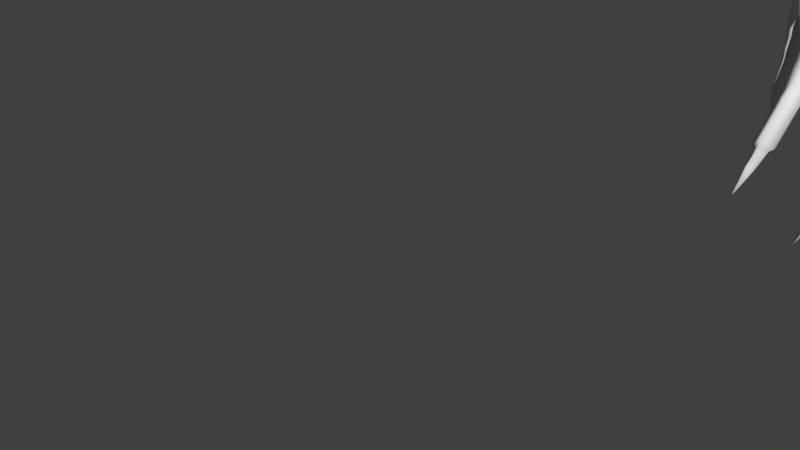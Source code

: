 # Source: SpellHandLeech.blend  (saved by Blender 2.79.0; exported with 4.5.12 LTS)
import bpy
from mathutils import Matrix  # noqa: F401  (used for matrix-valued properties, if any)

bpy.ops.wm.read_factory_settings(use_empty=True)
scene = bpy.context.scene
scene.name = 'Scene'

# ---- collections
col_collection_1 = bpy.data.collections.new('Collection 1'); scene.collection.children.link(col_collection_1)

# ---- materials (node trees are filled in below, after node groups)
mat_wolf = bpy.data.materials.new('Wolf')
mat_wolf.alpha_threshold = 0.0
mat_wolf.use_transparent_shadow = False
mat_wolf.roughness = 0.5
mat_wolf.line_color = (0.0, 0.0, 0.0, 1.0)

# ---- material node trees

# ---- world
world_world = bpy.data.worlds.new('World'); scene.world = world_world
world_world.color = (0.05088, 0.05088, 0.05088)
world_world.use_sun_shadow = False
world_world.sun_shadow_jitter_overblur = 0.0
world_world.cycles.sampling_method = 'MANUAL'

# ---- meshes
me_cube = bpy.data.meshes.new('Cube')
me_cube.from_pydata([(0.5164, 0.8951, 0.1188), (0.5838, 1.025, 0.09568), (0.5795, 0.8964, -0.03137), (0.6366, 1.025, 0.004387), (0.7494, 0.6556, 0.4088), (0.8148, 0.7305, 0.4496), (0.7899, 0.6472, 0.3763), (0.9052, 0.7029, 0.3812), (0.5363, 0.9717, 0.1365), (0.6314, 0.9522, -0.07005), (0.7807, 0.6951, 0.4479), (0.8915, 0.6429, 0.3598), (0.7647, 0.5921, 0.4596), (0.7812, 0.5843, 0.4418), (0.7813, 0.6199, 0.4838), (0.8071, 0.6057, 0.4519), (0.7696, 0.5585, 0.4905), (0.779, 0.5523, 0.4853), (0.7777, 0.5687, 0.501), (0.795, 0.5645, 0.4865), (0.5836, 1.061, -0.008493), (0.5369, 1.051, 0.08324), (0.5527, 0.9251, -0.04811), (0.4978, 0.9208, 0.1022), (0.5036, 0.9986, 0.1189), (0.594, 0.9932, -0.07394), (0.5385, 0.8756, 0.1391), (0.5944, 0.8729, -0.006233), (0.6212, 0.994, 0.1193), (0.6696, 0.9889, 0.0285), (0.652, 0.9211, -0.04388), (0.5698, 0.9457, 0.159), (0.7428, 0.6743, 0.3897), (0.7928, 0.7566, 0.4044), (0.8663, 0.732, 0.3477), (0.859, 0.6733, 0.3278), (0.7627, 0.7231, 0.4098), (0.8107, 0.6773, 0.3437), (0.842, 0.6861, 0.5215), (0.8086, 0.6681, 0.519), (0.9498, 0.6525, 0.4097), (0.9172, 0.6165, 0.3868), (0.7561, 0.6288, 0.4317), (0.7923, 0.619, 0.4056), (0.8223, 0.6476, 0.4202), (0.7796, 0.6559, 0.4643), (0.7902, 0.6845, 0.4784), (0.825, 0.7143, 0.473), (0.9245, 0.6841, 0.394), (0.9069, 0.6234, 0.3728), (0.7571, 0.7186, 0.2699), (0.7195, 0.7334, 0.3147), (0.7623, 0.8042, 0.3228), (0.8007, 0.7894, 0.2856), (0.793, 0.7485, 0.2652), (0.7356, 0.7752, 0.3372), (0.7364, 0.7383, 0.2365), (0.7031, 0.7495, 0.2954), (0.7482, 0.8213, 0.3007), (0.7855, 0.8083, 0.26), (0.7769, 0.7669, 0.2356), (0.7201, 0.7923, 0.3169), (0.7287, 0.7153, 0.3346), (0.7745, 0.7892, 0.3445), (0.8157, 0.7751, 0.3052), (0.8079, 0.7315, 0.2848), (0.746, 0.7606, 0.3586), (0.7733, 0.6998, 0.2927), (0.7644, 0.5599, 0.4849), (0.7767, 0.5515, 0.479), (0.7774, 0.5762, 0.4999), (0.7988, 0.5665, 0.4815), (0.8004, 0.5362, 0.544), (0.8014, 0.5349, 0.5422), (0.8012, 0.5372, 0.545), (0.803, 0.5362, 0.5428), (0.7959, 0.5467, 0.5131), (0.7854, 0.5382, 0.5106), (0.7785, 0.543, 0.5156), (0.7868, 0.5517, 0.5246), (0.8765, 0.6183, 0.4691), (0.9116, 0.6583, 0.4783), (0.8428, 0.6407, 0.4982), (0.8795, 0.6673, 0.5051), (0.9002, 0.6181, 0.4323), (0.9302, 0.6591, 0.4501), (0.9289, 0.6083, 0.3972), (0.9598, 0.6391, 0.42), (0.9441, 0.6434, 0.4517), (0.9152, 0.6087, 0.4328), (0.8809, 0.6108, 0.4858), (0.9132, 0.645, 0.4985), (0.8888, 0.6513, 0.52), (0.8577, 0.624, 0.512), (0.8406, 0.636, 0.5163), (0.8731, 0.6604, 0.5274), (0.8444, 0.675, 0.5402), (0.8143, 0.6574, 0.5324), (0.9072, 0.6063, 0.4411), (0.936, 0.6406, 0.4609), (0.9204, 0.6422, 0.4892), (0.8885, 0.6077, 0.4763), (0.9884, 0.6058, 0.4284), (0.9645, 0.5805, 0.4037), (0.9721, 0.6052, 0.4572), (0.9501, 0.5765, 0.4353), (0.926, 0.6055, 0.5378), (0.8985, 0.5768, 0.525), (0.9061, 0.6107, 0.5553), (0.8795, 0.5876, 0.5464), (0.8701, 0.6312, 0.5701), (0.842, 0.6101, 0.5618), (0.8474, 0.6439, 0.5812), (0.8215, 0.6284, 0.575), (0.9566, 0.5993, 0.4856), (0.9333, 0.57, 0.466), (0.9394, 0.6036, 0.5117), (0.9148, 0.5727, 0.4979), (1.02, 0.5506, 0.4357), (0.9973, 0.5441, 0.4185), (1.005, 0.5474, 0.4602), (0.9842, 0.5368, 0.4451), (0.9375, 0.5274, 0.581), (0.9148, 0.5118, 0.5719), (0.9183, 0.5335, 0.5991), (0.8975, 0.5225, 0.5948), (0.8623, 0.5872, 0.615), (0.8414, 0.5692, 0.6055), (0.8421, 0.6022, 0.628), (0.8241, 0.584, 0.6185), (0.9788, 0.5343, 0.519), (0.9579, 0.526, 0.4985), (0.9607, 0.5376, 0.5361), (0.9361, 0.5272, 0.5214), (1.018, 0.4632, 0.4317), (1.004, 0.4597, 0.4206), (1.009, 0.4618, 0.4479), (0.9953, 0.4542, 0.4382), (0.9307, 0.4501, 0.6093), (0.9168, 0.4404, 0.6037), (0.9184, 0.4539, 0.621), (0.9057, 0.4473, 0.6183), (0.8433, 0.5246, 0.6589), (0.8299, 0.5131, 0.6527), (0.8305, 0.5342, 0.667), (0.8189, 0.5224, 0.661), (0.9684, 0.4471, 0.5266), (0.9539, 0.442, 0.5133), (0.9568, 0.4497, 0.5373), (0.9405, 0.4422, 0.5276), (1.022, 0.471, 0.4304), (1.0, 0.4645, 0.4132), (1.008, 0.4678, 0.4549), (0.987, 0.4572, 0.4398), (0.9367, 0.4561, 0.6042), (0.914, 0.4405, 0.5951), (0.9175, 0.4621, 0.6222), (0.8967, 0.4512, 0.6179), (0.8497, 0.5284, 0.6534), (0.8289, 0.5104, 0.6439), (0.8295, 0.5434, 0.6664), (0.8116, 0.5252, 0.6569), (0.9745, 0.4538, 0.5246), (0.9529, 0.4455, 0.505), (0.9563, 0.4571, 0.5417), (0.9318, 0.4466, 0.527), (1.013, 0.411, 0.4216), (1.002, 0.416, 0.414), (1.006, 0.4097, 0.4342), (0.9943, 0.4113, 0.4267), (0.9256, 0.4085, 0.6174), (0.9127, 0.408, 0.6127), (0.9184, 0.4126, 0.628), (0.9073, 0.4129, 0.6259), (0.8319, 0.4948, 0.6793), (0.8234, 0.4874, 0.6702), (0.8204, 0.5009, 0.6842), (0.8133, 0.4933, 0.6756), (0.9609, 0.398, 0.5211), (0.9491, 0.4024, 0.5117), (0.9533, 0.3998, 0.5307), (0.9395, 0.4021, 0.5234), (0.9823, 0.3672, 0.3994), (0.9808, 0.3678, 0.3984), (0.9814, 0.367, 0.401), (0.9798, 0.3672, 0.4), (0.896, 0.3631, 0.6238), (0.8943, 0.363, 0.6232), (0.895, 0.3636, 0.6252), (0.8936, 0.3637, 0.6249), (0.8103, 0.4538, 0.6945), (0.8093, 0.4529, 0.6933), (0.8089, 0.4546, 0.6951), (0.808, 0.4536, 0.694), (0.9296, 0.3512, 0.5), (0.9281, 0.3518, 0.4988), (0.9287, 0.3515, 0.5013), (0.9269, 0.3518, 0.5003), (0.167, 1.221, -0.05641), (0.1215, 1.21, 0.03541), (0.1414, 1.084, -0.09678), (0.08809, 1.079, 0.0536), (0.09109, 1.158, 0.07001), (0.1805, 1.155, -0.1201), (0.754, 0.6359, 0.4268), (0.7931, 0.6258, 0.3985), (0.823, 0.6557, 0.4147), (0.7785, 0.6666, 0.4619), (0.7804, 0.6264, 0.4802), (0.7637, 0.5988, 0.4541), (0.7847, 0.5911, 0.4352), (0.8099, 0.6133, 0.4462), (0.8052, 0.5965, 0.4588), (0.78, 0.6089, 0.4869), (0.7646, 0.5846, 0.4655), (0.7799, 0.5765, 0.4514), (0.7519, 0.6491, 0.4173), (0.7937, 0.6358, 0.3916), (0.5341, 0.8863, 0.04972), (0.7792, 0.6825, 0.4532), (0.8763, 0.6638, 0.5163), (0.8417, 0.6384, 0.5073), (0.8432, 0.6806, 0.5308), (0.8115, 0.6628, 0.5257), (0.9124, 0.6516, 0.4884), (0.8787, 0.6146, 0.4774), (0.8842, 0.6593, 0.5126), (0.8502, 0.6324, 0.5051), (0.9331, 0.6498, 0.4555), (0.9037, 0.6122, 0.4367), (0.916, 0.6502, 0.4838), (0.8825, 0.613, 0.4727), (0.9548, 0.6458, 0.4149), (0.9231, 0.6124, 0.392), (0.9371, 0.6513, 0.4509), (0.9077, 0.6134, 0.4325), (0.8419, 0.6059, 0.5663), (0.8218, 0.6239, 0.5794), (0.8693, 0.6267, 0.5747), (0.8469, 0.6396, 0.586), (0.8418, 0.614, 0.5549), (0.8204, 0.6328, 0.5685), (0.8706, 0.6357, 0.5636), (0.8469, 0.6487, 0.575), (0.8415, 0.5754, 0.5988), (0.8635, 0.5939, 0.6081), (0.8429, 0.6085, 0.6208), (0.8237, 0.5907, 0.6119), (0.8407, 0.5957, 0.6322), (0.8609, 0.5807, 0.6192), (0.8227, 0.5775, 0.6227), (0.8401, 0.5627, 0.6097), (0.924, 0.6119, 0.5315), (0.8956, 0.5822, 0.5187), (0.9033, 0.6172, 0.5496), (0.876, 0.5934, 0.5409), (0.9273, 0.5968, 0.5426), (0.9003, 0.5695, 0.5303), (0.9075, 0.6021, 0.5602), (0.8815, 0.5803, 0.5518), (0.9364, 0.535, 0.5768), (0.9171, 0.541, 0.5948), (0.8958, 0.5288, 0.5901), (0.9132, 0.5181, 0.5674), (0.9374, 0.5196, 0.5836), (0.9147, 0.504, 0.5745), (0.9182, 0.5257, 0.6016), (0.8974, 0.5147, 0.5973), (0.9783, 0.5239, 0.5198), (0.9567, 0.5156, 0.5001), (0.9601, 0.5273, 0.5369), (0.9356, 0.5168, 0.5221), (0.9758, 0.5453, 0.5136), (0.9548, 0.5333, 0.4931), (0.9569, 0.5487, 0.5314), (0.933, 0.5347, 0.516), (0.9357, 0.5649, 0.4698), (0.9593, 0.5918, 0.4888), (0.9424, 0.596, 0.5142), (0.9175, 0.5675, 0.501), (0.9291, 0.5759, 0.462), (0.9105, 0.5784, 0.4944), (0.9533, 0.606, 0.4816), (0.9363, 0.6098, 0.508), (0.9822, 0.613, 0.4266), (0.9568, 0.5865, 0.4023), (0.966, 0.6134, 0.456), (0.9425, 0.5835, 0.4348), (0.9934, 0.597, 0.4295), (0.9697, 0.5747, 0.4061), (0.9774, 0.596, 0.4577), (0.9555, 0.5702, 0.4369), (1.006, 0.5357, 0.4594), (1.02, 0.5388, 0.4349), (0.9846, 0.525, 0.4443), (0.9977, 0.5323, 0.4177), (1.015, 0.5589, 0.4346), (1.0, 0.5561, 0.4597), (0.979, 0.5428, 0.4436), (0.9923, 0.5496, 0.4163), (0.5114, 0.9135, 0.03308), (0.5526, 0.8648, 0.07242), (0.7867, 0.6604, 0.3597), (0.7348, 0.7169, 0.2914), (0.7172, 0.7344, 0.2693), (0.7517, 0.6995, 0.3104), (0.09571, 1.066, -0.02835), (0.8116, 0.6644, 0.4688), (0.8337, 0.6568, 0.386), (0.8747, 0.6328, 0.3981), (0.8223, 0.6641, 0.4097), (0.8435, 0.6414, 0.4473), (0.6088, 1.03, 0.05306), (0.8574, 0.7224, 0.4177), (0.559, 1.06, 0.04041), (0.6441, 0.9964, 0.07689), (0.8275, 0.7499, 0.378), (0.8719, 0.705, 0.4362), (0.7805, 0.8021, 0.3055), (0.7659, 0.8201, 0.2818), (0.7941, 0.7874, 0.3263), (0.1431, 1.22, -0.007458)], [], [(314, 312, 3, 20), (27, 56, 304, 301), (25, 9, 2, 22), (300, 218, 0, 23), (24, 8, 1, 21), (36, 10, 5, 33), (316, 313, 7, 34), (50, 67, 305, 303), (34, 7, 11, 35), (32, 4, 10, 36), (215, 69, 68, 214), (23, 0, 8, 24), (20, 3, 9, 25), (209, 12, 14, 208), (210, 13, 12, 209), (211, 15, 13, 210), (77, 76, 75, 73), (213, 70, 71, 212), (214, 68, 70, 213), (212, 71, 69, 215), (0, 26, 31, 8), (3, 29, 30, 9), (9, 30, 27, 2), (312, 315, 29, 3), (8, 31, 28, 1), (218, 301, 26, 0), (62, 32, 36, 66), (64, 34, 35, 65), (65, 35, 37, 67), (320, 316, 34, 64), (66, 36, 33, 63), (305, 302, 32, 62), (6, 4, 32, 302), (48, 40, 41, 49), (47, 38, 83, 317), (46, 39, 38, 47), (204, 42, 45, 207), (205, 43, 42, 204), (206, 44, 43, 205), (207, 45, 44, 206), (10, 46, 47, 5), (313, 317, 48, 7), (7, 48, 49, 11), (22, 2, 218, 300), (304, 303, 51, 57), (61, 55, 52, 58), (319, 318, 53, 59), (60, 54, 50, 56), (59, 53, 54, 60), (57, 51, 55, 61), (26, 57, 61, 31), (29, 59, 60, 30), (30, 60, 56, 27), (315, 319, 59, 29), (31, 61, 58, 28), (301, 304, 57, 26), (303, 305, 62, 51), (55, 66, 63, 52), (318, 320, 64, 53), (54, 65, 67, 50), (53, 64, 65, 54), (51, 62, 66, 55), (208, 14, 15, 211), (17, 16, 68, 69), (16, 18, 70, 68), (19, 17, 69, 71), (18, 19, 71, 70), (72, 73, 75, 74), (78, 77, 73, 72), (76, 79, 74, 75), (79, 78, 72, 74), (18, 16, 78, 79), (19, 18, 79, 76), (16, 17, 77, 78), (17, 19, 76, 77), (85, 317, 83, 81), (253, 252, 106, 107), (232, 87, 86, 233), (234, 88, 87, 232), (235, 89, 88, 234), (233, 86, 89, 235), (285, 284, 102, 103), (224, 91, 90, 225), (226, 92, 91, 224), (227, 93, 92, 226), (225, 90, 93, 227), (281, 280, 115, 117), (220, 95, 94, 221), (222, 96, 95, 220), (223, 97, 96, 222), (221, 94, 97, 223), (241, 240, 111, 113), (228, 99, 98, 229), (230, 100, 99, 228), (231, 101, 100, 230), (229, 98, 101, 231), (260, 261, 124, 122), (273, 272, 130, 131), (263, 260, 122, 123), (247, 244, 127, 129), (284, 286, 104, 102), (240, 242, 110, 111), (252, 254, 108, 106), (280, 282, 114, 115), (286, 287, 105, 104), (242, 243, 112, 110), (254, 255, 109, 108), (282, 283, 116, 114), (287, 285, 103, 105), (243, 241, 113, 112), (255, 253, 107, 109), (283, 281, 117, 116), (248, 250, 161, 160), (292, 294, 153, 152), (249, 248, 160, 158), (293, 292, 152, 150), (272, 274, 132, 130), (261, 262, 125, 124), (274, 275, 133, 132), (262, 263, 123, 125), (299, 296, 118, 119), (275, 273, 131, 133), (244, 245, 126, 127), (296, 297, 120, 118), (245, 246, 128, 126), (297, 298, 121, 120), (246, 247, 129, 128), (298, 299, 119, 121), (134, 136, 168, 166), (143, 142, 174, 175), (149, 147, 179, 181), (135, 134, 166, 167), (294, 295, 151, 153), (250, 251, 159, 161), (265, 264, 154, 155), (269, 268, 162, 163), (264, 266, 156, 154), (268, 270, 164, 162), (266, 267, 157, 156), (270, 271, 165, 164), (267, 265, 155, 157), (295, 293, 150, 151), (271, 269, 163, 165), (251, 249, 158, 159), (134, 135, 151, 150), (136, 134, 150, 152), (137, 136, 152, 153), (135, 137, 153, 151), (138, 139, 155, 154), (140, 138, 154, 156), (141, 140, 156, 157), (139, 141, 157, 155), (142, 143, 159, 158), (144, 142, 158, 160), (145, 144, 160, 161), (143, 145, 161, 159), (146, 147, 163, 162), (148, 146, 162, 164), (149, 148, 164, 165), (147, 149, 165, 163), (180, 181, 197, 196), (172, 173, 189, 188), (178, 180, 196, 194), (170, 172, 188, 186), (142, 144, 176, 174), (136, 137, 169, 168), (144, 145, 177, 176), (137, 135, 167, 169), (145, 143, 175, 177), (139, 138, 170, 171), (147, 146, 178, 179), (138, 140, 172, 170), (146, 148, 180, 178), (140, 141, 173, 172), (148, 149, 181, 180), (141, 139, 171, 173), (183, 182, 184, 185), (187, 186, 188, 189), (191, 190, 192, 193), (195, 194, 196, 197), (173, 171, 187, 189), (167, 166, 182, 183), (181, 179, 195, 197), (175, 174, 190, 191), (166, 168, 184, 182), (174, 176, 192, 190), (168, 169, 185, 184), (176, 177, 193, 192), (169, 167, 183, 185), (177, 175, 191, 193), (171, 170, 186, 187), (179, 178, 194, 195), (25, 22, 200, 203), (24, 21, 199, 202), (20, 25, 203, 198), (314, 20, 198, 321), (300, 23, 201, 306), (23, 24, 202, 201), (2, 27, 301, 218), (67, 37, 302, 305), (217, 205, 204, 216), (216, 204, 207, 219), (45, 208, 211, 44), (44, 211, 210, 43), (43, 210, 209, 42), (42, 209, 208, 45), (15, 212, 215, 13), (12, 214, 213, 14), (14, 213, 212, 15), (13, 215, 214, 12), (4, 216, 219, 10), (6, 217, 216, 4), (22, 300, 306, 200), (56, 50, 303, 304), (82, 221, 223, 39), (39, 223, 222, 38), (38, 222, 220, 83), (83, 220, 221, 82), (80, 225, 227, 82), (82, 227, 226, 83), (83, 226, 224, 81), (81, 224, 225, 80), (84, 229, 231, 80), (80, 231, 230, 81), (81, 230, 228, 85), (85, 228, 229, 84), (41, 233, 235, 84), (84, 235, 234, 85), (85, 234, 232, 40), (40, 232, 233, 41), (112, 113, 237, 239), (110, 112, 239, 238), (111, 110, 238, 236), (113, 111, 236, 237), (96, 97, 241, 243), (95, 96, 243, 242), (94, 95, 242, 240), (97, 94, 240, 241), (239, 237, 247, 246), (238, 239, 246, 245), (236, 238, 245, 244), (237, 236, 244, 247), (127, 126, 249, 251), (129, 127, 251, 250), (126, 128, 248, 249), (128, 129, 250, 248), (93, 90, 253, 255), (92, 93, 255, 254), (91, 92, 254, 252), (90, 91, 252, 253), (109, 107, 257, 259), (108, 109, 259, 258), (107, 106, 256, 257), (106, 108, 258, 256), (259, 257, 263, 262), (258, 259, 262, 261), (257, 256, 260, 263), (256, 258, 261, 260), (125, 123, 265, 267), (124, 125, 267, 266), (122, 124, 266, 264), (123, 122, 264, 265), (133, 131, 269, 271), (132, 133, 271, 270), (130, 132, 270, 268), (131, 130, 268, 269), (279, 276, 273, 275), (278, 279, 275, 274), (277, 278, 274, 272), (276, 277, 272, 273), (115, 114, 277, 276), (114, 116, 278, 277), (116, 117, 279, 278), (117, 115, 276, 279), (100, 101, 281, 283), (99, 100, 283, 282), (98, 99, 282, 280), (101, 98, 280, 281), (89, 86, 285, 287), (88, 89, 287, 286), (87, 88, 286, 284), (86, 87, 284, 285), (105, 103, 289, 291), (104, 105, 291, 290), (102, 104, 290, 288), (103, 102, 288, 289), (119, 118, 293, 295), (121, 119, 295, 294), (118, 120, 292, 293), (120, 121, 294, 292), (291, 289, 299, 298), (290, 291, 298, 297), (288, 290, 297, 296), (289, 288, 296, 299), (307, 82, 39, 46), (46, 10, 219, 307), (11, 49, 309, 308), (49, 41, 84, 309), (11, 308, 37, 35), (217, 6, 308, 310), (205, 217, 310, 206), (219, 207, 206, 310), (37, 308, 6, 302), (311, 80, 82, 307), (80, 311, 309, 84), (309, 311, 310, 308), (307, 219, 310, 311), (21, 314, 321, 199), (52, 63, 320, 318), (28, 58, 319, 315), (58, 52, 318, 319), (5, 47, 317, 313), (63, 33, 316, 320), (1, 28, 315, 312), (33, 5, 313, 316), (21, 1, 312, 314), (317, 85, 40, 48)])
me_cube.polygons.foreach_set('use_smooth', [True] * 317)
_uv = me_cube.uv_layers.new(name='UVMap')
_uv.uv.foreach_set('vector', [0.389, 0.2818, 0.3734, 0.3217, 0.3325, 0.3185, 0.3497, 0.2749, 0.0562, 0.5149, 0.1337, 0.3068, 0.1611, 0.3018, 0.1201, 0.5016, 0.02305, 0.5962, 0.007312, 0.5593, 0.04883, 0.5412, 0.05172, 0.572, 0.1168, 0.556, 0.1156, 0.5276, 0.1648, 0.5156, 0.1642, 0.5415, 0.4556, 0.316, 0.4505, 0.3487, 0.409, 0.3286, 0.4233, 0.292, 0.8346, 0.6373, 0.8365, 0.6694, 0.8039, 0.6742, 0.8061, 0.6385, 0.4553, 0.6612, 0.4644, 0.7008, 0.4212, 0.7174, 0.4198, 0.6754, 0.1438, 0.2771, 0.1496, 0.2534, 0.1691, 0.2563, 0.1659, 0.2783, 0.6342, 0.2331, 0.6275, 0.1924, 0.6729, 0.1812, 0.6768, 0.2185, 0.8757, 0.6398, 0.8803, 0.6564, 0.8365, 0.6694, 0.8346, 0.6373, 0.08433, 0.9265, 0.09082, 0.9014, 0.1022, 0.9042, 0.1005, 0.9252, 0.8729, 0.326, 0.8787, 0.3509, 0.8212, 0.3369, 0.8192, 0.3036, 0.6645, 0.5987, 0.6667, 0.5517, 0.7395, 0.5415, 0.7269, 0.5799, 0.1235, 0.9168, 0.124, 0.9114, 0.1509, 0.9215, 0.1511, 0.9265, 0.07894, 0.9406, 0.08178, 0.9348, 0.1, 0.9315, 0.1002, 0.9376, 0.2106, 0.9091, 0.2093, 0.9025, 0.2146, 0.8822, 0.2169, 0.8889, 0.8828, 0.9475, 0.8902, 0.9432, 0.8892, 0.9573, 0.888, 0.9578, 0.1803, 0.888, 0.1841, 0.8649, 0.2044, 0.8702, 0.2082, 0.8949, 0.1238, 0.9058, 0.1231, 0.8874, 0.1409, 0.8922, 0.1479, 0.9144, 0.7416, 0.9482, 0.7263, 0.9448, 0.7279, 0.9288, 0.7419, 0.9267, 0.8787, 0.3509, 0.8788, 0.3765, 0.8211, 0.3717, 0.8212, 0.3369, 0.6667, 0.5517, 0.6693, 0.5134, 0.7412, 0.512, 0.7395, 0.5415, 0.007312, 0.5593, 0.01247, 0.5267, 0.0562, 0.5149, 0.04883, 0.5412, 0.3734, 0.3217, 0.3704, 0.3609, 0.3305, 0.3583, 0.3325, 0.3185, 0.4505, 0.3487, 0.4479, 0.383, 0.4051, 0.3673, 0.409, 0.3286, 0.1156, 0.5276, 0.1201, 0.5016, 0.1664, 0.4899, 0.1648, 0.5156, 0.8689, 0.5995, 0.8757, 0.6398, 0.8346, 0.6373, 0.8297, 0.5983, 0.6395, 0.288, 0.6342, 0.2331, 0.6768, 0.2185, 0.674, 0.2796, 0.1322, 0.2567, 0.1331, 0.1923, 0.163, 0.2092, 0.1496, 0.2534, 0.4413, 0.6112, 0.4553, 0.6612, 0.4198, 0.6754, 0.4189, 0.6188, 0.8297, 0.5983, 0.8346, 0.6373, 0.8061, 0.6385, 0.807, 0.598, 0.1691, 0.2563, 0.1816, 0.2057, 0.2187, 0.2207, 0.1941, 0.2653, 0.1894, 0.1923, 0.2262, 0.2023, 0.2187, 0.2207, 0.1816, 0.2057, 0.6282, 0.1713, 0.6335, 0.1411, 0.6705, 0.1504, 0.6749, 0.162, 0.5104, 0.7105, 0.5301, 0.7481, 0.5033, 0.7671, 0.468, 0.7217, 0.8324, 0.6878, 0.8264, 0.7163, 0.8045, 0.7278, 0.8048, 0.693, 0.1199, 0.9473, 0.1206, 0.9414, 0.1542, 0.948, 0.1561, 0.9556, 0.06842, 0.9735, 0.06999, 0.967, 0.103, 0.9641, 0.1041, 0.9702, 0.6328, 0.9263, 0.6373, 0.9272, 0.6384, 0.9572, 0.6346, 0.9576, 0.1729, 0.9271, 0.1757, 0.9206, 0.2165, 0.9392, 0.2169, 0.9454, 0.8365, 0.6694, 0.8324, 0.6878, 0.8048, 0.693, 0.8039, 0.6742, 0.4644, 0.7008, 0.468, 0.7217, 0.4195, 0.7389, 0.4212, 0.7174, 0.6275, 0.1924, 0.6282, 0.1713, 0.6749, 0.162, 0.6729, 0.1812, 0.05172, 0.572, 0.04883, 0.5412, 0.1156, 0.5276, 0.1168, 0.556, 0.1611, 0.3018, 0.1659, 0.2783, 0.1872, 0.2847, 0.1835, 0.306, 0.8289, 0.5594, 0.8294, 0.5805, 0.8071, 0.579, 0.8065, 0.5582, 0.429, 0.5682, 0.4357, 0.5912, 0.4146, 0.5987, 0.4071, 0.5744, 0.6819, 0.3216, 0.6762, 0.299, 0.6991, 0.3069, 0.7067, 0.3334, 0.6468, 0.3278, 0.6432, 0.3063, 0.6762, 0.299, 0.6819, 0.3216, 0.8658, 0.5607, 0.8657, 0.5816, 0.8294, 0.5805, 0.8289, 0.5594, 0.8788, 0.3765, 0.8658, 0.5607, 0.8289, 0.5594, 0.8211, 0.3717, 0.6693, 0.5134, 0.6468, 0.3278, 0.6819, 0.3216, 0.7412, 0.512, 0.01247, 0.5267, 0.1179, 0.3037, 0.1337, 0.3068, 0.0562, 0.5149, 0.3704, 0.3609, 0.429, 0.5682, 0.4071, 0.5744, 0.3305, 0.3583, 0.4479, 0.383, 0.4678, 0.5747, 0.4478, 0.5668, 0.4051, 0.3673, 0.1201, 0.5016, 0.1611, 0.3018, 0.1835, 0.306, 0.1664, 0.4899, 0.1659, 0.2783, 0.1691, 0.2563, 0.1941, 0.2653, 0.1872, 0.2847, 0.8294, 0.5805, 0.8297, 0.5983, 0.807, 0.598, 0.8071, 0.579, 0.4357, 0.5912, 0.4413, 0.6112, 0.4189, 0.6188, 0.4146, 0.5987, 0.6762, 0.299, 0.674, 0.2796, 0.6962, 0.2854, 0.6991, 0.3069, 0.6432, 0.3063, 0.6395, 0.288, 0.674, 0.2796, 0.6762, 0.299, 0.8657, 0.5816, 0.8689, 0.5995, 0.8297, 0.5983, 0.8294, 0.5805, 0.1778, 0.9, 0.1785, 0.8956, 0.2093, 0.9025, 0.2106, 0.9091, 0.09222, 0.8977, 0.1011, 0.8993, 0.1022, 0.9042, 0.09082, 0.9014, 0.1275, 0.8842, 0.1391, 0.8871, 0.1409, 0.8922, 0.1231, 0.8874, 0.2012, 0.8667, 0.2013, 0.8539, 0.2043, 0.8537, 0.2044, 0.8702, 0.1863, 0.8602, 0.2012, 0.8667, 0.2044, 0.8702, 0.1841, 0.8649, 0.8893, 0.9591, 0.888, 0.9578, 0.8892, 0.9573, 0.8902, 0.9592, 0.1022, 0.8771, 0.09519, 0.8764, 0.098, 0.854, 0.09963, 0.8537, 0.603, 0.9235, 0.593, 0.9187, 0.6014, 0.8997, 0.6033, 0.9006, 0.1474, 0.8703, 0.1368, 0.8683, 0.1572, 0.8537, 0.1583, 0.854, 0.1391, 0.8871, 0.1275, 0.8842, 0.1368, 0.8683, 0.1474, 0.8703, 0.6033, 0.9467, 0.5879, 0.9402, 0.593, 0.9187, 0.603, 0.9235, 0.1011, 0.8993, 0.09222, 0.8977, 0.09519, 0.8764, 0.1022, 0.8771, 0.3108, 0.9571, 0.3016, 0.9496, 0.3038, 0.9367, 0.3108, 0.942, 0.4486, 0.7729, 0.468, 0.7217, 0.5033, 0.7671, 0.4732, 0.7754, 0.03758, 0.9479, 0.008426, 0.9495, 0.007312, 0.9446, 0.0358, 0.9431, 0.6339, 0.1345, 0.6343, 0.1279, 0.668, 0.1384, 0.6692, 0.1444, 0.4457, 0.7799, 0.4428, 0.7868, 0.4171, 0.7844, 0.4166, 0.7773, 0.9888, 0.271, 0.9849, 0.2754, 0.9553, 0.2555, 0.9586, 0.2489, 0.141, 0.1139, 0.1415, 0.1077, 0.1684, 0.1015, 0.1717, 0.107, 0.6716, 0.1127, 0.641, 0.1034, 0.6428, 0.09664, 0.6726, 0.1056, 0.01651, 0.9797, 0.01426, 0.975, 0.04687, 0.9728, 0.05005, 0.9765, 0.5052, 0.7755, 0.5072, 0.7839, 0.4837, 0.7896, 0.4784, 0.7825, 0.9751, 0.4864, 0.9706, 0.4946, 0.9426, 0.4853, 0.9458, 0.478, 0.2107, 0.1044, 0.2145, 0.09877, 0.2407, 0.1059, 0.2401, 0.1154, 0.2054, 0.06769, 0.1781, 0.06978, 0.1784, 0.06376, 0.2054, 0.06196, 0.4161, 0.9072, 0.4189, 0.9146, 0.4033, 0.9338, 0.4009, 0.9286, 0.5348, 0.7545, 0.5395, 0.7609, 0.5188, 0.7755, 0.511, 0.7713, 0.8272, 0.7219, 0.8279, 0.7276, 0.8058, 0.739, 0.8052, 0.7334, 0.2454, 0.1212, 0.2511, 0.1174, 0.2729, 0.1332, 0.2704, 0.1393, 0.2905, 0.1065, 0.2723, 0.09308, 0.2761, 0.0887, 0.2937, 0.1017, 0.9402, 0.8391, 0.9395, 0.8323, 0.9733, 0.8245, 0.9749, 0.8295, 0.4741, 0.7831, 0.475, 0.7907, 0.4515, 0.7881, 0.4501, 0.7805, 0.9881, 0.0343, 0.984, 0.03917, 0.9544, 0.02048, 0.9579, 0.01387, 0.1758, 0.1066, 0.1766, 0.1008, 0.2055, 0.09729, 0.2062, 0.1036, 0.5138, 0.8796, 0.5329, 0.875, 0.5345, 0.8806, 0.5153, 0.8851, 0.9518, 0.7607, 0.9288, 0.7586, 0.9285, 0.7508, 0.9504, 0.755, 0.03453, 0.9012, 0.01414, 0.8986, 0.01488, 0.8937, 0.0344, 0.8967, 0.3125, 0.06995, 0.2964, 0.05954, 0.3, 0.05429, 0.3159, 0.06423, 0.4099, 0.8086, 0.4342, 0.8119, 0.4319, 0.8189, 0.4079, 0.8153, 0.4055, 0.9578, 0.4189, 0.9403, 0.4189, 0.9449, 0.4059, 0.9621, 0.4966, 0.8215, 0.5165, 0.8167, 0.5183, 0.823, 0.4991, 0.8276, 0.9638, 0.7971, 0.9336, 0.8044, 0.9325, 0.799, 0.9619, 0.7917, 0.9445, 0.2802, 0.9712, 0.2974, 0.9674, 0.3035, 0.9416, 0.287, 0.5398, 0.799, 0.5574, 0.7869, 0.5606, 0.7916, 0.5436, 0.8033, 0.9326, 0.515, 0.9578, 0.5229, 0.9553, 0.5283, 0.9307, 0.5207, 0.4543, 0.8191, 0.4774, 0.8195, 0.4779, 0.825, 0.4549, 0.8252, 0.1567, 0.0771, 0.1315, 0.08369, 0.1288, 0.07705, 0.1534, 0.07036, 0.8124, 0.7612, 0.8319, 0.7514, 0.8326, 0.7556, 0.8136, 0.7652, 0.2484, 0.0735, 0.2263, 0.06746, 0.2286, 0.06148, 0.2499, 0.06731, 0.9426, 0.04666, 0.9684, 0.06414, 0.9653, 0.06897, 0.9404, 0.05174, 0.8323, 0.796, 0.8513, 0.7907, 0.8781, 0.8156, 0.8591, 0.8209, 0.9302, 0.3414, 0.9504, 0.3454, 0.9601, 0.3939, 0.94, 0.3899, 0.5737, 0.8409, 0.5909, 0.8298, 0.6129, 0.8623, 0.5957, 0.8734, 0.2315, 0.8621, 0.252, 0.862, 0.252, 0.9099, 0.2315, 0.91, 0.4601, 0.8689, 0.479, 0.8656, 0.4795, 0.8742, 0.4614, 0.8774, 0.9288, 0.5744, 0.9459, 0.5764, 0.9448, 0.5816, 0.9285, 0.5802, 0.9309, 0.09409, 0.9534, 0.09951, 0.9506, 0.1056, 0.9285, 0.1027, 0.2657, 0.01723, 0.2443, 0.01253, 0.2459, 0.007264, 0.2674, 0.01184, 0.6782, 0.07487, 0.6603, 0.06175, 0.6633, 0.05556, 0.6792, 0.06941, 0.2063, 0.02976, 0.1834, 0.02775, 0.1849, 0.02109, 0.2078, 0.02297, 0.8623, 0.9025, 0.8419, 0.9044, 0.8414, 0.9009, 0.8613, 0.8988, 0.3976, 0.8511, 0.4185, 0.8551, 0.4161, 0.8616, 0.3957, 0.8574, 0.5668, 0.8317, 0.5839, 0.8205, 0.5881, 0.8258, 0.571, 0.8369, 0.9305, 0.3261, 0.9515, 0.332, 0.9487, 0.337, 0.9285, 0.333, 0.8266, 0.7887, 0.8456, 0.7827, 0.848, 0.7876, 0.8289, 0.7929, 0.1443, 0.03907, 0.1228, 0.04611, 0.1217, 0.04063, 0.1427, 0.03353, 0.2345, 0.9157, 0.2482, 0.9152, 0.2444, 0.9541, 0.2339, 0.9543, 0.773, 0.9387, 0.7608, 0.943, 0.7629, 0.929, 0.773, 0.9257, 0.3155, 0.9222, 0.3016, 0.9222, 0.3033, 0.8933, 0.3143, 0.8931, 0.7238, 0.03217, 0.7138, 0.02276, 0.7482, 0.007264, 0.7511, 0.01732, 0.3839, 0.9481, 0.362, 0.9514, 0.362, 0.9029, 0.3839, 0.8997, 0.5453, 0.944, 0.528, 0.9447, 0.528, 0.9005, 0.5453, 0.8997, 0.03645, 0.8924, 0.01693, 0.8893, 0.03371, 0.8537, 0.05324, 0.8568, 0.9537, 0.7494, 0.9319, 0.7449, 0.9548, 0.705, 0.9766, 0.7095, 0.9478, 0.9788, 0.9285, 0.9769, 0.9285, 0.933, 0.9478, 0.9348, 0.2867, 0.9848, 0.2686, 0.9854, 0.2667, 0.9361, 0.2848, 0.9354, 0.9298, 0.5856, 0.9461, 0.5871, 0.9562, 0.6316, 0.9399, 0.6301, 0.9302, 0.11, 0.9523, 0.1128, 0.9638, 0.162, 0.9417, 0.1591, 0.4628, 0.9053, 0.4847, 0.9061, 0.4847, 0.9519, 0.4628, 0.9511, 0.686, 0.06473, 0.6701, 0.05087, 0.7091, 0.0238, 0.725, 0.03765, 0.9051, 0.9191, 0.8836, 0.9212, 0.8836, 0.8709, 0.9051, 0.8688, 0.862, 0.8955, 0.8422, 0.8976, 0.8483, 0.8709, 0.8682, 0.8688, 0.7138, 0.02276, 0.7238, 0.03217, 0.725, 0.03765, 0.7091, 0.0238, 0.2482, 0.9152, 0.2345, 0.9157, 0.2315, 0.91, 0.252, 0.9099, 0.9562, 0.3972, 0.9433, 0.3941, 0.94, 0.3899, 0.9601, 0.3939, 0.8622, 0.956, 0.8617, 0.9415, 0.8674, 0.9385, 0.8674, 0.9605, 0.9436, 0.929, 0.9433, 0.919, 0.9473, 0.9187, 0.9478, 0.9348, 0.9312, 0.9277, 0.9436, 0.929, 0.9478, 0.9348, 0.9285, 0.933, 0.9521, 0.6366, 0.9422, 0.6357, 0.9399, 0.6301, 0.9562, 0.6316, 0.9624, 0.9475, 0.9624, 0.9335, 0.9674, 0.9287, 0.9674, 0.9505, 0.812, 0.8749, 0.8094, 0.8857, 0.8039, 0.8864, 0.8079, 0.8696, 0.824, 0.8743, 0.812, 0.8749, 0.8079, 0.8696, 0.8268, 0.8688, 0.8765, 0.8218, 0.8642, 0.8252, 0.8591, 0.8209, 0.8781, 0.8156, 0.9049, 0.9588, 0.9048, 0.947, 0.9093, 0.9432, 0.9093, 0.9619, 0.2812, 0.9298, 0.2827, 0.9226, 0.287, 0.9241, 0.2848, 0.9354, 0.2697, 0.9306, 0.2812, 0.9298, 0.2848, 0.9354, 0.2667, 0.9361, 0.9591, 0.1665, 0.9443, 0.1643, 0.9417, 0.1591, 0.9638, 0.162, 0.8418, 0.9567, 0.8414, 0.9426, 0.8471, 0.9385, 0.8471, 0.9605, 0.9569, 0.1987, 0.9676, 0.1946, 0.9923, 0.2272, 0.9909, 0.2277, 0.951, 0.6641, 0.9578, 0.6608, 0.9795, 0.6901, 0.9786, 0.6905, 0.2829, 0.8937, 0.2739, 0.8945, 0.2819, 0.8538, 0.283, 0.8537, 0.945, 0.8992, 0.9351, 0.8995, 0.9372, 0.8605, 0.9385, 0.8604, 0.812, 0.8749, 0.824, 0.8743, 0.8268, 0.9011, 0.8182, 0.9005, 0.9433, 0.3941, 0.9562, 0.3972, 0.9673, 0.4272, 0.9575, 0.4303, 0.8642, 0.8252, 0.8765, 0.8218, 0.8924, 0.8347, 0.8833, 0.8381, 0.4482, 0.9687, 0.4335, 0.9693, 0.4368, 0.9375, 0.4482, 0.9365, 0.9734, 0.9142, 0.9624, 0.9142, 0.9642, 0.8919, 0.9719, 0.891, 0.5733, 0.9449, 0.5633, 0.9518, 0.5599, 0.9264, 0.5697, 0.9257, 0.3473, 0.9638, 0.3353, 0.9724, 0.3305, 0.9387, 0.3418, 0.9377, 0.9436, 0.929, 0.9312, 0.9277, 0.9351, 0.8995, 0.945, 0.8992, 0.2812, 0.9298, 0.2697, 0.9306, 0.2739, 0.8945, 0.2829, 0.8937, 0.9422, 0.6357, 0.9521, 0.6366, 0.9578, 0.6608, 0.951, 0.6641, 0.9443, 0.1643, 0.9591, 0.1665, 0.9676, 0.1946, 0.9569, 0.1987, 0.4993, 0.8997, 0.5134, 0.9001, 0.5134, 0.9242, 0.5024, 0.9236, 0.7876, 0.9257, 0.7889, 0.9258, 0.7889, 0.9272, 0.7878, 0.9271, 0.8039, 0.9514, 0.8048, 0.9509, 0.8048, 0.9522, 0.8041, 0.9527, 0.9139, 0.8537, 0.9127, 0.8543, 0.9125, 0.8534, 0.9137, 0.8529, 0.7889, 0.9431, 0.7876, 0.9431, 0.7877, 0.9419, 0.7889, 0.9417, 0.5024, 0.9236, 0.5134, 0.9242, 0.5106, 0.9601, 0.5092, 0.96, 0.7511, 0.01732, 0.7482, 0.007264, 0.7889, 0.01259, 0.7893, 0.01389, 0.3143, 0.8931, 0.3033, 0.8933, 0.3042, 0.8538, 0.3056, 0.8537, 0.8136, 0.9066, 0.8182, 0.9005, 0.8213, 0.9356, 0.8207, 0.9364, 0.2339, 0.9543, 0.2444, 0.9541, 0.2394, 0.9921, 0.238, 0.9921, 0.8182, 0.9005, 0.8268, 0.9011, 0.8225, 0.9357, 0.8213, 0.9356, 0.9575, 0.4303, 0.9673, 0.4272, 0.9927, 0.4557, 0.9914, 0.4561, 0.8833, 0.8381, 0.8924, 0.8347, 0.9137, 0.8529, 0.9125, 0.8534, 0.4482, 0.9365, 0.4368, 0.9375, 0.4428, 0.8998, 0.4443, 0.8997, 0.9719, 0.891, 0.9642, 0.8919, 0.9676, 0.8605, 0.9686, 0.8604, 0.5697, 0.9257, 0.5599, 0.9264, 0.572, 0.8998, 0.5733, 0.8997, 0.3418, 0.9377, 0.3305, 0.9387, 0.3459, 0.8998, 0.3473, 0.8997, 0.7269, 0.5799, 0.7634, 0.5715, 0.7893, 0.8806, 0.7508, 0.8906, 0.4556, 0.316, 0.4233, 0.292, 0.5823, 0.02578, 0.6129, 0.05047, 0.6645, 0.5987, 0.7269, 0.5799, 0.7508, 0.8906, 0.6906, 0.9111, 0.389, 0.2818, 0.3497, 0.2749, 0.5093, 0.007264, 0.5484, 0.01492, 0.1168, 0.556, 0.1642, 0.5415, 0.3159, 0.8076, 0.263, 0.826, 0.8729, 0.326, 0.8192, 0.3036, 0.861, 0.007264, 0.9139, 0.0313, 0.04883, 0.5412, 0.0562, 0.5149, 0.1201, 0.5016, 0.1156, 0.5276, 0.1496, 0.2534, 0.163, 0.2092, 0.1816, 0.2057, 0.1691, 0.2563, 0.06786, 0.9814, 0.06842, 0.9735, 0.1041, 0.9702, 0.1047, 0.9814, 0.1194, 0.9577, 0.1199, 0.9473, 0.1561, 0.9556, 0.1583, 0.9668, 0.1757, 0.9206, 0.1778, 0.9, 0.2106, 0.9091, 0.2165, 0.9392, 0.6373, 0.9272, 0.6521, 0.9337, 0.6521, 0.9576, 0.6384, 0.9572, 0.06999, 0.967, 0.07894, 0.9406, 0.1002, 0.9376, 0.103, 0.9641, 0.1206, 0.9414, 0.1235, 0.9168, 0.1511, 0.9265, 0.1542, 0.948, 0.7462, 0.9492, 0.7416, 0.9482, 0.7419, 0.9267, 0.7462, 0.9257, 0.124, 0.9114, 0.1238, 0.9058, 0.1479, 0.9144, 0.1509, 0.9215, 0.1785, 0.8956, 0.1803, 0.888, 0.2082, 0.8949, 0.2093, 0.9025, 0.08178, 0.9348, 0.08433, 0.9265, 0.1005, 0.9252, 0.1, 0.9315, 0.8803, 0.6564, 0.8814, 0.6629, 0.8434, 0.6751, 0.8365, 0.6694, 0.1894, 0.1923, 0.1963, 0.18, 0.2298, 0.1952, 0.2262, 0.2023, 0.05172, 0.572, 0.1168, 0.556, 0.263, 0.826, 0.2042, 0.8392, 0.1337, 0.3068, 0.1438, 0.2771, 0.1659, 0.2783, 0.1611, 0.3018, 0.2396, 0.1249, 0.2454, 0.1212, 0.2704, 0.1393, 0.268, 0.1455, 0.8264, 0.7163, 0.8272, 0.7219, 0.8052, 0.7334, 0.8045, 0.7278, 0.5301, 0.7481, 0.5348, 0.7545, 0.511, 0.7713, 0.5033, 0.7671, 0.4134, 0.8997, 0.4161, 0.9072, 0.4009, 0.9286, 0.3986, 0.9234, 0.2069, 0.1099, 0.2107, 0.1044, 0.2401, 0.1154, 0.2396, 0.1249, 0.9795, 0.4781, 0.9751, 0.4864, 0.9458, 0.478, 0.949, 0.4706, 0.5033, 0.7671, 0.5052, 0.7755, 0.4784, 0.7825, 0.4732, 0.7754, 0.01877, 0.9844, 0.01651, 0.9797, 0.05005, 0.9765, 0.05324, 0.9802, 0.1749, 0.1124, 0.1758, 0.1066, 0.2062, 0.1036, 0.2069, 0.1099, 0.9923, 0.02942, 0.9881, 0.0343, 0.9579, 0.01387, 0.9614, 0.007264, 0.4732, 0.7754, 0.4741, 0.7831, 0.4501, 0.7805, 0.4486, 0.7729, 0.941, 0.8459, 0.9402, 0.8391, 0.9749, 0.8295, 0.9766, 0.8345, 0.1406, 0.1201, 0.141, 0.1139, 0.1717, 0.107, 0.1749, 0.1124, 0.9927, 0.2665, 0.9888, 0.271, 0.9586, 0.2489, 0.962, 0.2423, 0.4486, 0.7729, 0.4457, 0.7799, 0.4166, 0.7773, 0.4161, 0.7701, 0.6335, 0.1411, 0.6339, 0.1345, 0.6692, 0.1444, 0.6705, 0.1504, 0.8136, 0.7652, 0.8326, 0.7556, 0.8342, 0.7589, 0.8151, 0.7681, 0.5436, 0.8033, 0.5606, 0.7916, 0.5634, 0.7951, 0.5464, 0.8067, 0.8682, 0.9231, 0.8445, 0.924, 0.8441, 0.9216, 0.8675, 0.9206, 0.2937, 0.1017, 0.2761, 0.0887, 0.2786, 0.08518, 0.2959, 0.09783, 0.8058, 0.739, 0.8279, 0.7276, 0.8319, 0.7514, 0.8124, 0.7612, 0.5188, 0.7755, 0.5395, 0.7609, 0.5574, 0.7869, 0.5398, 0.799, 0.4033, 0.9338, 0.4189, 0.9146, 0.4189, 0.9403, 0.4055, 0.9578, 0.2729, 0.1332, 0.2511, 0.1174, 0.2723, 0.09308, 0.2905, 0.1065, 0.8151, 0.7681, 0.8342, 0.7589, 0.8456, 0.7827, 0.8266, 0.7887, 0.5464, 0.8067, 0.5634, 0.7951, 0.5839, 0.8205, 0.5668, 0.8317, 0.8675, 0.9206, 0.8441, 0.9216, 0.8419, 0.9044, 0.8623, 0.9025, 0.2959, 0.09783, 0.2786, 0.08518, 0.2964, 0.05954, 0.3125, 0.06995, 0.8613, 0.8988, 0.8414, 0.9009, 0.8422, 0.8976, 0.862, 0.8955, 0.5453, 0.9495, 0.528, 0.9503, 0.528, 0.9447, 0.5453, 0.944, 0.571, 0.8369, 0.5881, 0.8258, 0.5909, 0.8298, 0.5737, 0.8409, 0.8289, 0.7929, 0.848, 0.7876, 0.8513, 0.7907, 0.8323, 0.796, 0.2407, 0.1059, 0.2145, 0.09877, 0.2263, 0.06746, 0.2484, 0.0735, 0.9426, 0.4853, 0.9706, 0.4946, 0.9578, 0.5229, 0.9326, 0.515, 0.4837, 0.7896, 0.5072, 0.7839, 0.5165, 0.8167, 0.4966, 0.8215, 0.04687, 0.9728, 0.01426, 0.975, 0.008426, 0.9495, 0.03758, 0.9479, 0.2499, 0.06731, 0.2286, 0.06148, 0.2305, 0.05543, 0.2519, 0.06112, 0.9307, 0.5207, 0.9553, 0.5283, 0.9542, 0.5343, 0.9305, 0.5273, 0.0358, 0.9431, 0.007312, 0.9446, 0.008156, 0.9389, 0.03565, 0.9379, 0.4991, 0.8276, 0.5183, 0.823, 0.5201, 0.8294, 0.5009, 0.834, 0.2519, 0.06112, 0.2305, 0.05543, 0.2443, 0.01253, 0.2657, 0.01723, 0.9305, 0.5273, 0.9542, 0.5343, 0.9459, 0.5764, 0.9288, 0.5744, 0.03565, 0.9379, 0.008156, 0.9389, 0.01414, 0.8986, 0.03453, 0.9012, 0.5009, 0.834, 0.5201, 0.8294, 0.5329, 0.875, 0.5138, 0.8796, 0.4628, 0.8997, 0.4847, 0.9005, 0.4847, 0.9061, 0.4628, 0.9053, 0.9285, 0.5802, 0.9448, 0.5816, 0.9461, 0.5871, 0.9298, 0.5856, 0.9478, 0.9842, 0.9285, 0.9823, 0.9285, 0.9769, 0.9478, 0.9788, 0.0344, 0.8967, 0.01488, 0.8937, 0.01693, 0.8893, 0.03645, 0.8924, 0.9051, 0.9265, 0.8828, 0.9287, 0.8836, 0.9212, 0.9051, 0.9191, 0.9285, 0.1027, 0.9506, 0.1056, 0.9523, 0.1128, 0.9302, 0.11, 0.287, 0.992, 0.2689, 0.9927, 0.2686, 0.9854, 0.2867, 0.9848, 0.9504, 0.755, 0.9285, 0.7508, 0.9319, 0.7449, 0.9537, 0.7494, 0.2058, 0.05726, 0.1793, 0.05904, 0.1834, 0.02775, 0.2063, 0.02976, 0.9388, 0.05769, 0.9633, 0.07319, 0.9534, 0.09951, 0.9309, 0.09409, 0.4552, 0.831, 0.4777, 0.8308, 0.479, 0.8656, 0.4601, 0.8689, 0.9608, 0.7877, 0.9323, 0.7934, 0.9288, 0.7586, 0.9518, 0.7607, 0.9619, 0.7917, 0.9325, 0.799, 0.9323, 0.7934, 0.9608, 0.7877, 0.4549, 0.8252, 0.4779, 0.825, 0.4777, 0.8308, 0.4552, 0.831, 0.9404, 0.05174, 0.9653, 0.06897, 0.9633, 0.07319, 0.9388, 0.05769, 0.2054, 0.06196, 0.1784, 0.06376, 0.1793, 0.05904, 0.2058, 0.05726, 0.9544, 0.02048, 0.984, 0.03917, 0.9684, 0.06414, 0.9426, 0.04666, 0.4515, 0.7881, 0.475, 0.7907, 0.4774, 0.8195, 0.4543, 0.8191, 0.9733, 0.8245, 0.9395, 0.8323, 0.9336, 0.8044, 0.9638, 0.7971, 0.2055, 0.09729, 0.1766, 0.1008, 0.1781, 0.06978, 0.2054, 0.06769, 0.1684, 0.1015, 0.1415, 0.1077, 0.1315, 0.08369, 0.1567, 0.0771, 0.9553, 0.2555, 0.9849, 0.2754, 0.9712, 0.2974, 0.9445, 0.2802, 0.4171, 0.7844, 0.4428, 0.7868, 0.4342, 0.8119, 0.4099, 0.8086, 0.668, 0.1384, 0.6343, 0.1279, 0.641, 0.1034, 0.6716, 0.1127, 0.1534, 0.07036, 0.1288, 0.07705, 0.1277, 0.07126, 0.1517, 0.06451, 0.9416, 0.287, 0.9674, 0.3035, 0.9644, 0.3088, 0.9395, 0.2943, 0.4079, 0.8153, 0.4319, 0.8189, 0.4294, 0.8256, 0.4059, 0.822, 0.6726, 0.1056, 0.6428, 0.09664, 0.6461, 0.09012, 0.6737, 0.09986, 0.6792, 0.06941, 0.6633, 0.05556, 0.6701, 0.05087, 0.686, 0.06473, 0.3839, 0.9565, 0.362, 0.9598, 0.362, 0.9514, 0.3839, 0.9481, 0.2315, 0.8538, 0.252, 0.8537, 0.252, 0.862, 0.2315, 0.8621, 0.9285, 0.333, 0.9487, 0.337, 0.9504, 0.3454, 0.9302, 0.3414, 0.1517, 0.06451, 0.1277, 0.07126, 0.1228, 0.04611, 0.1443, 0.03907, 0.9395, 0.2943, 0.9644, 0.3088, 0.9515, 0.332, 0.9305, 0.3261, 0.4059, 0.822, 0.4294, 0.8256, 0.4185, 0.8551, 0.3976, 0.8511, 0.6737, 0.09986, 0.6461, 0.09012, 0.6603, 0.06175, 0.6782, 0.07487, 0.2365, 0.1596, 0.2396, 0.1249, 0.268, 0.1455, 0.2524, 0.1751, 0.8324, 0.6878, 0.8365, 0.6694, 0.8434, 0.6751, 0.8405, 0.7042, 0.1368, 0.153, 0.1369, 0.1326, 0.166, 0.1421, 0.1775, 0.1751, 0.1369, 0.1326, 0.1406, 0.1201, 0.1749, 0.1124, 0.166, 0.1421, 0.1368, 0.153, 0.1775, 0.1751, 0.163, 0.2092, 0.1331, 0.1923, 0.7117, 0.952, 0.7051, 0.9457, 0.6924, 0.9301, 0.7117, 0.9257, 0.6346, 0.9576, 0.6289, 0.9566, 0.6275, 0.9257, 0.6328, 0.9263, 0.6668, 0.9285, 0.6778, 0.9257, 0.6778, 0.9735, 0.6714, 0.9746, 0.163, 0.2092, 0.1775, 0.1751, 0.1894, 0.1923, 0.1816, 0.2057, 0.209, 0.1425, 0.2069, 0.1099, 0.2396, 0.1249, 0.2365, 0.1596, 0.2069, 0.1099, 0.209, 0.1425, 0.166, 0.1421, 0.1749, 0.1124, 0.166, 0.1421, 0.209, 0.1425, 0.1968, 0.1753, 0.1775, 0.1751, 0.2365, 0.1596, 0.2419, 0.1874, 0.1968, 0.1753, 0.209, 0.1425, 0.4233, 0.292, 0.389, 0.2818, 0.5484, 0.01492, 0.5823, 0.02578, 0.4538, 0.5886, 0.4606, 0.6085, 0.4413, 0.6112, 0.4357, 0.5912, 0.4051, 0.3673, 0.4478, 0.5668, 0.429, 0.5682, 0.3704, 0.3609, 0.4478, 0.5668, 0.4538, 0.5886, 0.4357, 0.5912, 0.429, 0.5682, 0.5019, 0.6903, 0.5104, 0.7105, 0.468, 0.7217, 0.4644, 0.7008, 0.4606, 0.6085, 0.4861, 0.6527, 0.4553, 0.6612, 0.4413, 0.6112, 0.409, 0.3286, 0.4051, 0.3673, 0.3704, 0.3609, 0.3734, 0.3217, 0.4861, 0.6527, 0.5019, 0.6903, 0.4644, 0.7008, 0.4553, 0.6612, 0.4233, 0.292, 0.409, 0.3286, 0.3734, 0.3217, 0.389, 0.2818, 0.468, 0.7217, 0.4486, 0.7729, 0.4161, 0.7701, 0.4195, 0.7389])
me_cube.materials.append(mat_wolf)
me_cube.use_remesh_preserve_volume = False
me_cube.use_remesh_preserve_attributes = False
me_cube.use_mirror_vertex_groups = False
me_cube.update()
arm_armature = bpy.data.armatures.new('Armature')  # bones are not reproduced

# ---- objects
ob_armature = bpy.data.objects.new('Armature', arm_armature)
ob_spellhand = bpy.data.objects.new('SpellHand', me_cube)

# ---- transforms, parenting, visibility, modifiers, constraints
ob_armature.location = (0.0, 0.0, 0.0)
ob_armature.show_in_front = True
ob_armature.lineart.crease_threshold = 0.0
ob_spellhand.parent = ob_armature
ob_spellhand.location = (0.0, 0.0, 0.0)
ob_spellhand.rotation_euler = (1.571, -0.0, 0.0)
ob_spellhand.lock_rotations_4d = False
ob_spellhand.empty_display_type = 'ARROWS'
ob_spellhand.lineart.crease_threshold = 0.0
_vg = ob_spellhand.vertex_groups.new(name='root')
_vg = ob_spellhand.vertex_groups.new(name='torso1')
_vg = ob_spellhand.vertex_groups.new(name='torso2')
_vg = ob_spellhand.vertex_groups.new(name='shoulder_l')
_vg = ob_spellhand.vertex_groups.new(name='arm_l')
for _i, _w in zip([0, 1, 2, 3, 8, 9, 20, 21, 22, 23, 24, 25, 26, 28, 29, 30, 31, 198, 199, 200, 201, 202, 203, 218, 300, 301, 306, 312, 314, 315, 321], [0.2757, 0.8592, 0.1922, 0.9321, 0.6922, 0.5127, 1.005, 0.9604, 0.9279, 0.8919, 0.9369, 0.9713, 0.03941, 0.06161, 0.01951, 0.04685, 0.06505, 1.005, 0.9604, 0.9279, 0.8919, 0.9369, 0.9713, 0.234, 0.9099, 0.0197, 0.9099, 0.8956, 0.9826, 0.04056, 0.9826]): _vg.add([_i], _w, 'REPLACE')
_vg = ob_spellhand.vertex_groups.new(name='forearm')
for _i, _w in zip([0, 1, 2, 3, 8, 9, 20, 21, 22, 23, 24, 25, 26, 27, 28, 29, 30, 31, 34, 50, 51, 52, 53, 54, 55, 56, 57, 58, 59, 60, 61, 62, 63, 64, 65, 66, 67, 218, 300, 301, 303, 304, 305, 312, 314, 315, 316, 318, 319, 320], [0.6019, 0.3142, 0.6121, 0.4898, 0.5427, 0.5063, 0.007788, 0.05318, 0.119, 0.194, 0.1205, 0.07982, 0.8447, 0.8562, 0.8939, 0.9523, 0.8582, 0.8685, 0.007448, 0.7586, 0.3295, 0.7037, 0.7499, 0.7831, 0.3211, 0.9801, 0.9203, 0.9593, 0.9788, 0.9857, 0.9122, 0.09965, 0.1959, 0.2137, 0.1835, 0.102, 0.1517, 0.5929, 0.1492, 0.8391, 0.5209, 0.9517, 0.111, 0.2622, 0.0003703, 0.9348, 0.002666, 0.7522, 0.9743, 0.2136]): _vg.add([_i], _w, 'REPLACE')
_vg = ob_spellhand.vertex_groups.new(name='wrist')
for _i, _w in zip([4, 5, 6, 7, 10, 11, 32, 33, 34, 35, 36, 37, 43, 44, 46, 47, 50, 51, 52, 53, 54, 55, 57, 58, 61, 62, 63, 64, 65, 66, 67, 205, 206, 207, 216, 217, 219, 302, 303, 304, 305, 307, 308, 309, 310, 311, 313, 316, 318, 320], [0.09398, 0.1673, 0.2517, 0.03264, 0.1365, 0.03074, 0.2707, 0.7924, 0.2667, 0.2637, 0.7413, 0.8009, 0.002135, 0.1296, 0.05181, 0.06021, 0.2329, 0.6477, 0.2851, 0.2291, 0.2008, 0.6621, 0.07492, 0.02304, 0.08366, 0.8195, 0.7737, 0.7131, 0.755, 0.8541, 0.8186, 0.04711, 0.2479, 0.02132, 0.0525, 0.1045, 0.07389, 0.6742, 0.4692, 0.04088, 0.8476, 0.05638, 0.1668, 0.02574, 0.4535, 0.04488, 0.08735, 0.7366, 0.237, 0.7607]): _vg.add([_i], _w, 'REPLACE')
_vg = ob_spellhand.vertex_groups.new(name='fingers_l')
for _i, _w in zip([5, 7, 10, 11, 33, 34, 35, 38, 39, 40, 41, 46, 47, 48, 49, 80, 81, 82, 83, 84, 85, 86, 87, 88, 89, 90, 91, 92, 93, 94, 95, 96, 97, 98, 99, 100, 101, 102, 103, 104, 105, 106, 107, 108, 109, 110, 111, 112, 113, 114, 115, 116, 117, 118, 119, 120, 121, 122, 123, 124, 125, 126, 127, 128, 129, 130, 131, 132, 133, 134, 135, 136, 137, 138, 139, 140, 141, 142, 143, 144, 145, 146, 147, 148, 149, 150, 151, 152, 153, 154, 155, 156, 157, 158, 159, 160, 161, 162, 163, 164, 165, 166, 167, 168, 169, 170, 171, 172, 173, 174, 175, 176, 177, 178, 179, 180, 181, 182, 183, 184, 185, 186, 187, 188, 189, 190, 191, 192, 193, 194, 195, 196, 197, 206, 207, 219, 220, 221, 222, 223, 224, 225, 226, 227, 228, 229, 230, 231, 232, 233, 234, 235, 236, 237, 238, 239, 240, 241, 242, 243, 244, 245, 246, 247, 248, 249, 250, 251, 252, 253, 254, 255, 256, 257, 258, 259, 260, 261, 262, 263, 264, 265, 266, 267, 268, 269, 270, 271, 272, 273, 274, 275, 276, 277, 278, 279, 280, 281, 282, 283, 284, 285, 286, 287, 288, 289, 290, 291, 292, 293, 294, 295, 296, 297, 298, 299, 307, 308, 309, 311, 313, 316, 317], [0.1958, 0.2208, 0.1283, 0.1445, 0.02131, 0.03705, 0.001472, 0.8999, 0.9023, 0.7254, 0.6558, 0.6803, 0.6995, 0.6363, 0.5046, 0.9782, 0.9777, 0.9424, 0.9556, 0.8328, 0.848, 0.7379, 0.7584, 0.7975, 0.7837, 0.9906, 0.9942, 0.9896, 0.986, 0.9285, 0.9301, 0.9207, 0.9191, 0.9546, 0.9592, 0.9845, 0.9922, 0.7822, 0.7796, 0.785, 0.785, 0.9977, 0.9976, 0.9979, 0.9978, 0.9245, 0.9242, 0.9237, 0.9236, 0.9955, 0.9958, 0.9976, 0.9979, 0.8094, 0.8101, 0.8095, 0.8112, 0.9993, 0.9994, 0.9994, 0.9994, 0.924, 0.924, 0.924, 0.924, 0.9996, 0.9996, 0.9996, 0.9996, 0.8552, 0.8563, 0.8537, 0.8552, 0.9997, 0.9997, 0.9997, 0.9997, 0.924, 0.924, 0.924, 0.924, 0.9999, 0.9999, 0.9999, 0.9999, 0.8459, 0.8452, 0.8437, 0.8454, 0.9996, 0.9997, 0.9997, 0.9997, 0.924, 0.924, 0.924, 0.924, 0.9998, 0.9999, 0.9998, 0.9999, 0.8637, 0.8637, 0.8632, 0.8634, 0.9997, 0.9997, 0.9997, 0.9997, 0.924, 0.924, 0.924, 0.924, 0.9999, 0.9999, 0.9999, 0.9999, 0.8636, 0.8636, 0.8636, 0.8636, 0.9997, 0.9997, 0.9997, 0.9997, 0.924, 0.924, 0.924, 0.924, 0.9999, 0.9999, 0.9999, 0.9999, 0.07226, 0.06414, 0.09622, 0.9428, 0.9355, 0.9103, 0.9107, 0.986, 0.9844, 0.9726, 0.9642, 0.9036, 0.8937, 0.9811, 0.9852, 0.7419, 0.6968, 0.8227, 0.8082, 0.9241, 0.9238, 0.9243, 0.9238, 0.9264, 0.9214, 0.9273, 0.9222, 0.9241, 0.9241, 0.9239, 0.9239, 0.924, 0.924, 0.924, 0.924, 0.996, 0.9941, 0.9937, 0.9919, 0.9985, 0.9985, 0.9986, 0.9986, 0.9989, 0.999, 0.999, 0.9989, 0.9995, 0.9995, 0.9995, 0.9996, 0.9997, 0.9997, 0.9997, 0.9997, 0.9975, 0.9977, 0.9986, 0.9988, 0.9968, 0.9965, 0.9981, 0.9984, 0.9752, 0.9951, 0.9773, 0.991, 0.7703, 0.7587, 0.7913, 0.7844, 0.7958, 0.7948, 0.7973, 0.7981, 0.8266, 0.8277, 0.8283, 0.8276, 0.8026, 0.8034, 0.8046, 0.8025, 0.6803, 0.1445, 0.5046, 0.6803, 0.2083, 0.02918, 0.6679]): _vg.add([_i], _w, 'REPLACE')
_vg = ob_spellhand.vertex_groups.new(name='thumb1')
for _i, _w in zip([4, 5, 6, 10, 12, 13, 14, 15, 32, 33, 36, 37, 39, 42, 43, 44, 45, 46, 47, 62, 66, 204, 205, 206, 207, 208, 209, 210, 211, 212, 213, 215, 216, 217, 219, 302, 305, 307, 308, 310, 311], [0.8648, 0.1139, 0.6669, 0.643, 0.05632, 0.3081, 0.3992, 0.6714, 0.6894, 0.04141, 0.1777, 0.04614, 0.01271, 0.8687, 0.9306, 0.7919, 0.8598, 0.2539, 0.08303, 0.07354, 0.00305, 0.9035, 0.9083, 0.6167, 0.8324, 0.6327, 0.135, 0.7304, 0.8625, 0.2165, 0.1732, 0.06585, 0.899, 0.83, 0.7044, 0.2619, 0.01373, 0.1729, 0.1099, 0.3093, 0.03894]): _vg.add([_i], _w, 'REPLACE')
_vg = ob_spellhand.vertex_groups.new(name='neck')
_vg = ob_spellhand.vertex_groups.new(name='head')
_vg = ob_spellhand.vertex_groups.new(name='jaw')
_vg = ob_spellhand.vertex_groups.new(name='shoulder_r')
_vg = ob_spellhand.vertex_groups.new(name='arm_r')
_vg = ob_spellhand.vertex_groups.new(name='forearm_r')
_vg = ob_spellhand.vertex_groups.new(name='wrist_r')
_vg = ob_spellhand.vertex_groups.new(name='fingers_r')
_vg = ob_spellhand.vertex_groups.new(name='thumb_r')
_vg = ob_spellhand.vertex_groups.new(name='leg_l')
_vg = ob_spellhand.vertex_groups.new(name='calf_l')
_vg = ob_spellhand.vertex_groups.new(name='foot_l')
_vg = ob_spellhand.vertex_groups.new(name='toes_l')
_vg = ob_spellhand.vertex_groups.new(name='leg_r')
_vg = ob_spellhand.vertex_groups.new(name='calf_r')
_vg = ob_spellhand.vertex_groups.new(name='foot_r')
_vg = ob_spellhand.vertex_groups.new(name='toes_r')
_vg = ob_spellhand.vertex_groups.new(name='arm')
for _i, _w in zip([0, 1, 2, 3, 8, 9, 20, 21, 22, 23, 24, 25, 26, 27, 28, 29, 30, 31, 198, 199, 200, 201, 202, 203, 218, 300, 301, 306, 312, 314, 315, 321], [0.3953, 0.6854, 0.3882, 0.5102, 0.456, 0.4938, 0.9711, 0.9467, 0.881, 0.8054, 0.8791, 0.9202, 0.1493, 0.1446, 0.1051, 0.04526, 0.1422, 0.1283, 0.9989, 0.9989, 0.9961, 0.9946, 0.9991, 0.9978, 0.4063, 0.8506, 0.1591, 0.9966, 0.7377, 0.9748, 0.06488, 0.9989]): _vg.add([_i], _w, 'REPLACE')
_vg = ob_spellhand.vertex_groups.new(name='thumb2')
for _i, _w in zip([12, 13, 14, 15, 16, 17, 18, 19, 42, 43, 45, 68, 69, 70, 71, 72, 73, 74, 75, 76, 77, 78, 79, 204, 207, 208, 209, 210, 211, 212, 213, 214, 215, 216], [0.9432, 0.6925, 0.5925, 0.3179, 0.9984, 1.001, 0.9944, 0.9952, 0.1132, 0.007169, 0.07222, 0.9981, 1.006, 0.983, 0.9856, 0.9986, 0.9986, 0.9986, 0.9986, 0.9983, 0.9985, 0.9984, 0.9983, 0.0643, 0.03586, 0.3539, 0.8638, 0.2699, 0.1145, 0.7801, 0.8233, 0.979, 0.9343, 0.001302]): _vg.add([_i], _w, 'REPLACE')
_vg = ob_spellhand.vertex_groups.new(name='palm')
for _i, _w in zip([5, 6, 7, 10, 11, 33, 34, 35, 36, 37, 38, 39, 40, 41, 44, 46, 47, 48, 49, 64, 65, 80, 81, 82, 83, 84, 85, 86, 88, 89, 90, 91, 98, 99, 100, 101, 206, 207, 217, 219, 220, 221, 224, 225, 227, 228, 229, 230, 231, 233, 234, 235, 302, 307, 308, 309, 310, 311, 313, 316, 317], [0.6174, 0.0684, 0.7071, 0.1091, 0.6461, 0.1231, 0.6516, 0.6336, 0.04472, 0.1283, 0.01099, 0.008655, 0.01846, 0.1282, 0.05517, 0.1731, 0.5924, 0.3461, 0.2813, 0.0677, 0.05266, 0.4299, 0.2391, 0.05974, 0.0527, 0.1083, 0.09581, 0.03486, 0.003846, 0.01461, 0.09554, 0.04629, 0.04196, 0.003388, 0.04454, 0.1081, 0.1045, 0.01656, 0.0504, 0.07492, 0.004597, 0.007895, 0.1209, 0.2265, 0.02889, 0.05673, 0.07277, 0.1135, 0.235, 0.07873, 0.05315, 0.06325, 0.04681, 0.1829, 0.6749, 0.6563, 0.1896, 0.7333, 0.8687, 0.2197, 0.8834]): _vg.add([_i], _w, 'REPLACE')
_vg = ob_spellhand.vertex_groups.new(name='index1')
for _i, _w in zip([5, 10, 38, 39, 45, 46, 47, 80, 81, 82, 83, 93, 94, 95, 96, 97, 110, 111, 112, 113, 207, 219, 220, 221, 222, 223, 225, 226, 227, 236, 237, 238, 239, 240, 241, 242, 243, 307, 310, 311], [0.07866, 0.09311, 0.9195, 0.9072, 0.001358, 0.4916, 0.2199, 0.006274, 0.005389, 0.6881, 0.1405, 0.09131, 0.9244, 0.8291, 0.9667, 0.9517, 0.4893, 0.3169, 0.4811, 0.3613, 0.05126, 0.1199, 0.5805, 0.84, 0.9558, 0.9381, 5.886e-06, 0.05906, 0.2983, 0.1175, 0.1518, 0.2233, 0.1623, 0.7664, 0.7566, 0.7885, 0.8473, 0.5353, 0.005514, 0.08566]): _vg.add([_i], _w, 'REPLACE')
_vg = ob_spellhand.vertex_groups.new(name='index2')
for _i, _w in zip([110, 111, 112, 113, 126, 127, 128, 129, 160, 236, 237, 238, 239, 240, 241, 242, 243, 244, 245, 246, 247, 248, 249, 250, 251], [0.5041, 0.6769, 0.518, 0.6321, 0.802, 0.286, 0.8988, 0.3543, 0.0436, 0.873, 0.8372, 0.7713, 0.837, 0.2278, 0.2391, 0.1981, 0.1509, 0.8421, 0.9343, 0.956, 0.8424, 0.816, 0.5345, 0.1497, 0.06988]): _vg.add([_i], _w, 'REPLACE')
_vg = ob_spellhand.vertex_groups.new(name='index3')
for _i, _w in zip([126, 127, 128, 129, 142, 143, 144, 145, 158, 159, 160, 161, 174, 175, 176, 177, 190, 191, 192, 193, 244, 245, 246, 247, 248, 249, 250, 251], [0.1932, 0.7124, 0.09637, 0.6431, 0.9964, 1.0, 0.988, 1.003, 0.9899, 1.001, 0.9531, 1.02, 1.0, 1.001, 0.9997, 1.001, 1.001, 1.001, 1.001, 1.001, 0.1526, 0.05199, 0.01386, 0.1499, 0.1825, 0.4647, 0.8497, 0.9298]): _vg.add([_i], _w, 'REPLACE')
_vg = ob_spellhand.vertex_groups.new(name='middle1')
for _i, _w in zip([38, 47, 80, 81, 82, 83, 90, 91, 92, 93, 94, 95, 100, 101, 106, 107, 108, 109, 220, 221, 224, 225, 226, 227, 230, 231, 252, 253, 254, 255, 256, 257, 258, 259, 307, 311, 317], [0.02817, 0.01401, 0.2353, 0.3128, 0.2134, 0.7914, 0.792, 0.8516, 0.9454, 0.8502, 0.02858, 0.1358, 0.05283, 0.06067, 0.5036, 0.3106, 0.4984, 0.3405, 0.3759, 0.1046, 0.6534, 0.5749, 0.8989, 0.6269, 0.14, 0.13, 0.816, 0.7315, 0.8453, 0.7389, 0.1465, 0.08191, 0.1203, 0.09547, 0.02061, 0.02566, 0.0006748]): _vg.add([_i], _w, 'REPLACE')
_vg = ob_spellhand.vertex_groups.new(name='middle2')
for _i, _w in zip([90, 106, 107, 108, 109, 122, 123, 124, 125, 252, 253, 254, 255, 256, 257, 258, 259, 260, 261, 262, 263, 264, 266], [0.0009435, 0.4897, 0.67, 0.5005, 0.6359, 0.3237, 0.005699, 0.2937, 0.06485, 0.1712, 0.2481, 0.1511, 0.2427, 0.8459, 0.8855, 0.8794, 0.8606, 0.8018, 0.7894, 0.1328, 0.07194, 0.08495, 0.0653]): _vg.add([_i], _w, 'REPLACE')
_vg = ob_spellhand.vertex_groups.new(name='middle3')
for _i, _w in zip([122, 123, 124, 125, 138, 139, 140, 141, 154, 155, 156, 157, 170, 171, 172, 173, 186, 187, 188, 189, 257, 259, 260, 261, 262, 263, 264, 265, 266, 267], [0.6744, 0.9714, 0.7048, 0.9339, 0.9997, 1.0, 0.9996, 1.0, 0.9988, 1.0, 0.9981, 1.001, 1.0, 1.0, 1.0, 1.0, 1.0, 1.0, 1.0, 1.0, 0.01197, 0.03489, 0.1936, 0.2068, 0.8642, 0.9258, 0.9145, 0.9927, 0.9343, 0.982]): _vg.add([_i], _w, 'REPLACE')
_vg = ob_spellhand.vertex_groups.new(name='ring1')
for _i, _w in zip([40, 41, 80, 81, 84, 85, 88, 89, 90, 91, 98, 99, 100, 101, 114, 115, 116, 117, 224, 225, 228, 229, 230, 231, 232, 234, 235, 273, 276, 277, 278, 279, 280, 281, 282, 283, 309, 311, 317], [0.05921, 0.003704, 0.2383, 0.3569, 0.2632, 0.6639, 0.1674, 0.07751, 0.05477, 0.06181, 0.7244, 0.8991, 0.8689, 0.7601, 0.7912, 0.5723, 0.7782, 0.4061, 0.1697, 0.1268, 0.7983, 0.5436, 0.6971, 0.5583, 0.02237, 0.3523, 0.1535, 0.02058, 0.3481, 0.533, 0.5312, 0.2373, 0.7539, 0.6917, 0.9186, 0.9007, 0.04534, 0.007189, 0.01354]): _vg.add([_i], _w, 'REPLACE')
_vg = ob_spellhand.vertex_groups.new(name='ring2')
for _i, _w in zip([98, 101, 114, 115, 116, 117, 130, 131, 132, 133, 268, 269, 270, 271, 272, 273, 274, 275, 276, 277, 278, 279, 280, 281, 282, 283], [0.004605, 0.02285, 0.2034, 0.4002, 0.2153, 0.5708, 0.6683, 0.668, 0.71, 0.6427, 0.1347, 0.1265, 0.1128, 0.1356, 0.9132, 0.8635, 0.9305, 0.8723, 0.6285, 0.4641, 0.4663, 0.7407, 0.2073, 0.2776, 0.07126, 0.0865]): _vg.add([_i], _w, 'REPLACE')
_vg = ob_spellhand.vertex_groups.new(name='ring3')
for _i, _w in zip([130, 131, 132, 133, 146, 147, 148, 149, 162, 163, 164, 165, 178, 179, 180, 181, 194, 195, 196, 197, 268, 269, 270, 271, 272, 273, 274, 275], [0.325, 0.3179, 0.2838, 0.3487, 0.9986, 0.999, 0.9984, 0.9985, 0.9949, 0.9965, 0.9948, 0.9956, 0.9994, 0.9993, 0.9993, 0.9993, 0.9993, 0.9993, 0.9993, 0.9993, 0.8638, 0.871, 0.8862, 0.8624, 0.06467, 0.1001, 0.04458, 0.1056]): _vg.add([_i], _w, 'REPLACE')
_vg = ob_spellhand.vertex_groups.new(name='pinkie1')
for _i, _w in zip([7, 11, 34, 35, 40, 41, 48, 49, 80, 81, 84, 85, 86, 87, 88, 89, 98, 99, 102, 103, 104, 105, 119, 121, 224, 228, 229, 230, 231, 232, 233, 234, 235, 284, 285, 286, 287, 288, 289, 290, 291, 296, 297, 298, 299, 308, 309], [0.2275, 0.2809, 0.03794, 0.06907, 0.9016, 0.8274, 0.6071, 0.6772, 0.04314, 0.05793, 0.5883, 0.2216, 0.9245, 0.9628, 0.7966, 0.8763, 0.1828, 0.05005, 0.8188, 0.8976, 0.9394, 0.9308, 0.05336, 0.01808, 0.005084, 0.1175, 0.3422, 0.01026, 0.0187, 0.9405, 0.8827, 0.5825, 0.7593, 0.9355, 0.9447, 0.953, 0.9598, 0.5539, 0.8319, 0.8941, 0.877, 0.01032, 0.05817, 0.08511, 0.1151, 0.01689, 0.2188]): _vg.add([_i], _w, 'REPLACE')
_vg = ob_spellhand.vertex_groups.new(name='pinkie2')
for _i, _w in zip([102, 103, 104, 105, 118, 119, 120, 121, 284, 285, 288, 289, 290, 291, 292, 293, 294, 295, 296, 297, 298, 299], [0.1768, 0.08774, 0.04313, 0.0557, 0.5165, 0.6473, 0.6953, 0.6683, 0.05898, 0.0312, 0.4407, 0.1487, 0.09612, 0.1072, 0.1247, 0.08646, 0.1092, 0.1287, 0.8531, 0.8639, 0.8136, 0.7678]): _vg.add([_i], _w, 'REPLACE')
_vg = ob_spellhand.vertex_groups.new(name='pinkie3')
for _i, _w in zip([118, 119, 120, 121, 134, 135, 136, 137, 150, 151, 152, 153, 166, 167, 168, 169, 182, 183, 184, 185, 292, 293, 294, 295, 296, 297, 298, 299], [0.4756, 0.2992, 0.2833, 0.2975, 0.9991, 0.9992, 0.9981, 0.9992, 0.9963, 0.996, 0.9927, 0.9978, 0.9996, 0.9996, 0.9996, 0.9997, 0.9997, 0.9997, 0.9997, 0.9997, 0.8712, 0.9111, 0.8849, 0.8615, 0.1167, 0.07768, 0.101, 0.1167]): _vg.add([_i], _w, 'REPLACE')
_m = ob_spellhand.modifiers.new('Armature', 'ARMATURE')
_m.object = ob_armature

# ---- collection membership
col_collection_1.objects.link(ob_armature)
col_collection_1.objects.link(ob_spellhand)

# ---- scene / render settings (as saved in the file)
scene.frame_start = 0; scene.frame_end = 6; scene.frame_set(0)
scene.render.engine = 'BLENDER_EEVEE_NEXT'
scene.render.resolution_percentage = 50
scene.render.dither_intensity = 0.0
scene.cycles.use_denoising = False
scene.cycles.samples = 128
scene.cycles.sampling_pattern = 'TABULATED_SOBOL'
scene.cycles.use_adaptive_sampling = False
scene.cycles.use_light_tree = False
scene.cycles.blur_glossy = 0.0
scene.cycles.sample_clamp_indirect = 0.0
scene.view_settings.view_transform = 'Standard'
bpy.context.view_layer.update()

# ---- added for rendering (the .blend has no active camera and no usable light): camera, sun
cam_auto = bpy.data.cameras.new('AutoCamera')
cam_auto.lens = 50.0
cam_auto.sensor_width = 36.0
cam_auto.clip_end = 1000.0
ob_auto_camera = bpy.data.objects.new('AutoCamera', cam_auto)
scene.collection.objects.link(ob_auto_camera)
ob_auto_camera.location = (1.4267, -2.26436, 1.21766)
ob_auto_camera.rotation_euler = (1.09748, -7.21219e-08, 0.694738)
scene.camera = ob_auto_camera
light_auto_sun = bpy.data.lights.new('AutoSun', 'SUN')
light_auto_sun.energy = 3.0
light_auto_sun.angle = 0.0523599
ob_auto_sun = bpy.data.objects.new('AutoSun', light_auto_sun)
scene.collection.objects.link(ob_auto_sun)
ob_auto_sun.rotation_euler = (0.872665, 0.174533, 0.523599)
bpy.context.view_layer.update()
